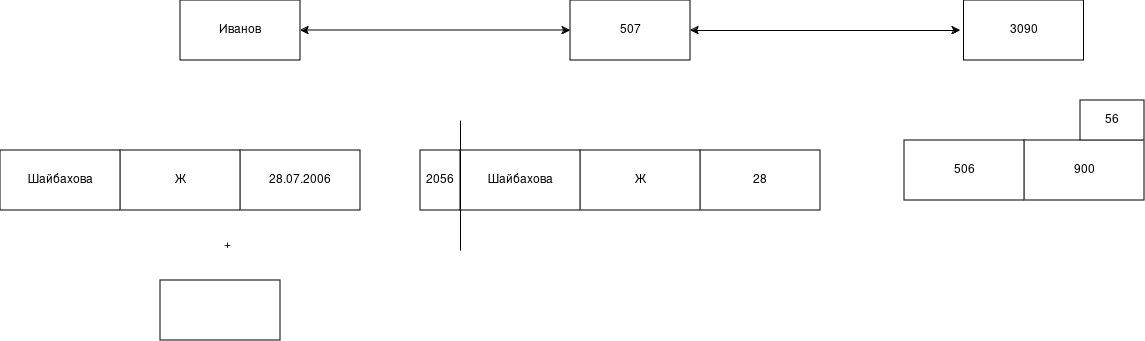

The diagram above was exported from draw.io. Its source (the exported page's mxGraphModel, read from the mxfile embedded in the PNG):
<mxGraphModel dx="2241" dy="665" grid="1" gridSize="10" guides="1" tooltips="1" connect="1" arrows="1" fold="1" page="1" pageScale="1" pageWidth="827" pageHeight="1169" math="0" shadow="0">
  <root>
    <mxCell id="0" />
    <mxCell id="1" parent="0" />
    <mxCell id="Y1kvgz17ODLy_zKogcYz-1" parent="1" style="rounded=0;whiteSpace=wrap;html=1;" value="3090" vertex="1">
      <mxGeometry height="60" width="120" x="353.5" y="150" as="geometry" />
    </mxCell>
    <mxCell id="Y1kvgz17ODLy_zKogcYz-2" parent="1" style="rounded=0;whiteSpace=wrap;html=1;" value="507" vertex="1">
      <mxGeometry height="60" width="120" x="-40" y="150" as="geometry" />
    </mxCell>
    <mxCell id="Y1kvgz17ODLy_zKogcYz-4" parent="1" style="rounded=0;whiteSpace=wrap;html=1;" value="900" vertex="1">
      <mxGeometry height="60" width="120" x="414" y="290" as="geometry" />
    </mxCell>
    <mxCell id="Y1kvgz17ODLy_zKogcYz-5" parent="1" style="rounded=0;whiteSpace=wrap;html=1;" value="506" vertex="1">
      <mxGeometry height="60" width="120" x="294" y="290" as="geometry" />
    </mxCell>
    <mxCell id="Y1kvgz17ODLy_zKogcYz-6" parent="1" style="rounded=0;whiteSpace=wrap;html=1;" value="28" vertex="1">
      <mxGeometry height="60" width="120" x="90" y="300" as="geometry" />
    </mxCell>
    <mxCell id="Y1kvgz17ODLy_zKogcYz-7" parent="1" style="rounded=0;whiteSpace=wrap;html=1;" value="Ж" vertex="1">
      <mxGeometry height="60" width="120" x="-30" y="300" as="geometry" />
    </mxCell>
    <mxCell id="Y1kvgz17ODLy_zKogcYz-8" parent="1" style="rounded=0;whiteSpace=wrap;html=1;" value="Шайбахова" vertex="1">
      <mxGeometry height="60" width="120" x="-150" y="300" as="geometry" />
    </mxCell>
    <mxCell id="Y1kvgz17ODLy_zKogcYz-9" parent="1" style="rounded=0;whiteSpace=wrap;html=1;" value="28.07.2006" vertex="1">
      <mxGeometry height="60" width="120" x="-370" y="300" as="geometry" />
    </mxCell>
    <mxCell id="Y1kvgz17ODLy_zKogcYz-10" parent="1" style="rounded=0;whiteSpace=wrap;html=1;" value="Ж" vertex="1">
      <mxGeometry height="60" width="120" x="-490" y="300" as="geometry" />
    </mxCell>
    <mxCell id="Y1kvgz17ODLy_zKogcYz-11" parent="1" style="rounded=0;whiteSpace=wrap;html=1;" value="Шайбахова" vertex="1">
      <mxGeometry height="60" width="120" x="-610" y="300" as="geometry" />
    </mxCell>
    <mxCell id="Y1kvgz17ODLy_zKogcYz-12" parent="1" style="text;html=1;whiteSpace=wrap;strokeColor=none;fillColor=none;align=center;verticalAlign=middle;rounded=0;" value="+" vertex="1">
      <mxGeometry height="30" width="60" x="-413" y="380" as="geometry" />
    </mxCell>
    <mxCell id="Y1kvgz17ODLy_zKogcYz-14" parent="1" style="rounded=0;whiteSpace=wrap;html=1;" value="" vertex="1">
      <mxGeometry height="60" width="120" x="-450" y="430" as="geometry" />
    </mxCell>
    <mxCell id="Y1kvgz17ODLy_zKogcYz-19" edge="1" parent="1" source="Y1kvgz17ODLy_zKogcYz-2" style="endArrow=classic;startArrow=classic;html=1;rounded=0;exitX=1;exitY=0.5;exitDx=0;exitDy=0;" value="">
      <mxGeometry height="50" relative="1" width="50" as="geometry">
        <mxPoint x="90" y="180" as="sourcePoint" />
        <mxPoint x="350" y="180" as="targetPoint" />
      </mxGeometry>
    </mxCell>
    <mxCell id="Y1kvgz17ODLy_zKogcYz-20" edge="1" parent="1" style="endArrow=classic;startArrow=classic;html=1;rounded=0;entryX=0;entryY=0.5;entryDx=0;entryDy=0;exitX=1;exitY=0.5;exitDx=0;exitDy=0;" target="Y1kvgz17ODLy_zKogcYz-2" value="">
      <mxGeometry height="50" relative="1" width="50" as="geometry">
        <Array as="points">
          <mxPoint x="-180" y="180" />
        </Array>
        <mxPoint x="-310" y="180" as="sourcePoint" />
        <mxPoint x="-60" y="180" as="targetPoint" />
      </mxGeometry>
    </mxCell>
    <mxCell id="Y1kvgz17ODLy_zKogcYz-25" parent="1" style="rounded=0;whiteSpace=wrap;html=1;" value="2056" vertex="1">
      <mxGeometry height="60" width="40" x="-190" y="300" as="geometry" />
    </mxCell>
    <mxCell id="Y1kvgz17ODLy_zKogcYz-26" edge="1" parent="1" style="endArrow=none;html=1;rounded=0;" value="">
      <mxGeometry height="50" relative="1" width="50" as="geometry">
        <mxPoint x="-150" y="400" as="sourcePoint" />
        <mxPoint x="-150" y="270" as="targetPoint" />
      </mxGeometry>
    </mxCell>
    <mxCell id="Y1kvgz17ODLy_zKogcYz-27" parent="1" style="rounded=0;whiteSpace=wrap;html=1;" value="56" vertex="1">
      <mxGeometry height="40" width="64" x="470" y="250" as="geometry" />
    </mxCell>
    <mxCell id="Y1kvgz17ODLy_zKogcYz-29" parent="1" style="rounded=0;whiteSpace=wrap;html=1;" value="Иванов" vertex="1">
      <mxGeometry height="60" width="120" x="-430" y="150" as="geometry" />
    </mxCell>
  </root>
</mxGraphModel>